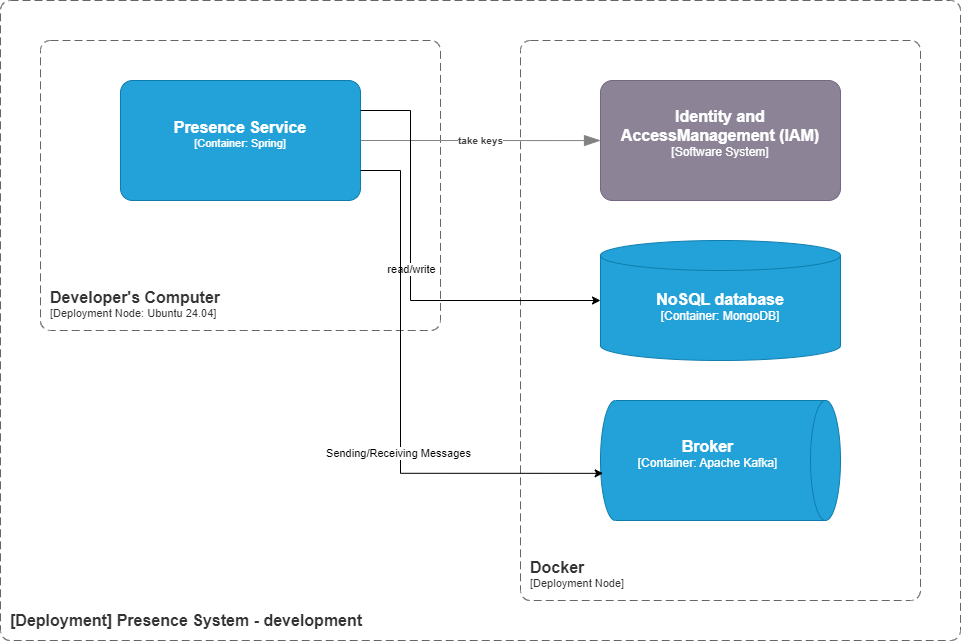

The diagram above was exported from draw.io. Its source (the exported page's mxGraphModel, read from the mxfile embedded in the PNG):
<mxGraphModel dx="847" dy="2013" grid="1" gridSize="10" guides="1" tooltips="1" connect="1" arrows="1" fold="1" page="1" pageScale="1" pageWidth="827" pageHeight="1169" math="0" shadow="0">
  <root>
    <mxCell id="0" />
    <mxCell id="1" parent="0" />
    <object placeholders="1" label="&lt;font style=&quot;font-size: 16px&quot;&gt;&lt;b&gt;&lt;div style=&quot;text-align: left&quot;&gt;%top%&lt;/div&gt;&lt;/b&gt;&lt;/font&gt;&lt;div style=&quot;text-align: left&quot;&gt;%bottom%&lt;/div&gt;" top="[Deployment] Presence System - development" bottom="" id="c-NDOjgKE_WrYrarA_SW-7">
      <mxCell style="rounded=1;fontSize=11;whiteSpace=wrap;html=1;dashed=1;arcSize=20;fillColor=none;strokeColor=#666666;fontColor=#333333;labelBackgroundColor=none;align=left;verticalAlign=bottom;labelBorderColor=none;spacingTop=0;spacing=10;dashPattern=8 4;metaEdit=1;rotatable=0;perimeter=rectanglePerimeter;noLabel=0;labelPadding=0;allowArrows=0;connectable=0;expand=0;recursiveResize=0;editable=1;pointerEvents=0;absoluteArcSize=1;points=[[0.25,0,0],[0.5,0,0],[0.75,0,0],[1,0.25,0],[1,0.5,0],[1,0.75,0],[0.75,1,0],[0.5,1,0],[0.25,1,0],[0,0.75,0],[0,0.5,0],[0,0.25,0]];" parent="1" vertex="1">
        <mxGeometry x="840" y="-1160" width="960" height="640" as="geometry" />
      </mxCell>
    </object>
    <object placeholders="1" c4Name="Identity and AccessManagement (IAM)" c4Type="Software System" c4Description="" label="&lt;font style=&quot;font-size: 16px&quot;&gt;&lt;b&gt;%c4Name%&lt;/b&gt;&lt;/font&gt;&lt;div&gt;[%c4Type%]&lt;/div&gt;&lt;br&gt;&lt;div&gt;&lt;font style=&quot;font-size: 11px&quot;&gt;&lt;font color=&quot;#cccccc&quot;&gt;%c4Description%&lt;/font&gt;&lt;/div&gt;" id="c-NDOjgKE_WrYrarA_SW-13">
      <mxCell style="rounded=1;whiteSpace=wrap;html=1;labelBackgroundColor=none;fillColor=#8C8496;fontColor=#ffffff;align=center;arcSize=10;strokeColor=#736782;metaEdit=1;resizable=0;points=[[0.25,0,0],[0.5,0,0],[0.75,0,0],[1,0.25,0],[1,0.5,0],[1,0.75,0],[0.75,1,0],[0.5,1,0],[0.25,1,0],[0,0.75,0],[0,0.5,0],[0,0.25,0]];" parent="1" vertex="1">
        <mxGeometry x="1440" y="-1080" width="240" height="120" as="geometry" />
      </mxCell>
    </object>
    <object placeholders="1" label="&lt;font style=&quot;font-size: 16px&quot;&gt;&lt;b&gt;&lt;div style=&quot;text-align: left&quot;&gt;%top%&lt;/div&gt;&lt;/b&gt;&lt;/font&gt;&lt;div style=&quot;text-align: left&quot;&gt;%bottom%&lt;/div&gt;" top="Developer's Computer" bottom="[Deployment Node: Ubuntu 24.04]" id="c-NDOjgKE_WrYrarA_SW-14">
      <mxCell style="rounded=1;fontSize=11;whiteSpace=wrap;html=1;dashed=1;arcSize=20;fillColor=none;strokeColor=#666666;fontColor=#333333;labelBackgroundColor=none;align=left;verticalAlign=bottom;labelBorderColor=none;spacingTop=0;spacing=10;dashPattern=8 4;metaEdit=1;rotatable=0;perimeter=rectanglePerimeter;noLabel=0;labelPadding=0;allowArrows=0;connectable=0;expand=0;recursiveResize=0;editable=1;pointerEvents=0;absoluteArcSize=1;points=[[0.25,0,0],[0.5,0,0],[0.75,0,0],[1,0.25,0],[1,0.5,0],[1,0.75,0],[0.75,1,0],[0.5,1,0],[0.25,1,0],[0,0.75,0],[0,0.5,0],[0,0.25,0]];" parent="1" vertex="1">
        <mxGeometry x="880" y="-1120" width="400" height="290" as="geometry" />
      </mxCell>
    </object>
    <object placeholders="1" label="&lt;font style=&quot;font-size: 16px&quot;&gt;&lt;b&gt;&lt;div style=&quot;text-align: left&quot;&gt;%top%&lt;/div&gt;&lt;/b&gt;&lt;/font&gt;&lt;div style=&quot;text-align: left&quot;&gt;%bottom%&lt;/div&gt;" top="Docker" bottom="[Deployment Node]" id="c-NDOjgKE_WrYrarA_SW-15">
      <mxCell style="rounded=1;fontSize=11;whiteSpace=wrap;html=1;dashed=1;arcSize=20;fillColor=none;strokeColor=#666666;fontColor=#333333;labelBackgroundColor=none;align=left;verticalAlign=bottom;labelBorderColor=none;spacingTop=0;spacing=10;dashPattern=8 4;metaEdit=1;rotatable=0;perimeter=rectanglePerimeter;noLabel=0;labelPadding=0;allowArrows=0;connectable=0;expand=0;recursiveResize=0;editable=1;pointerEvents=0;absoluteArcSize=1;points=[[0.25,0,0],[0.5,0,0],[0.75,0,0],[1,0.25,0],[1,0.5,0],[1,0.75,0],[0.75,1,0],[0.5,1,0],[0.25,1,0],[0,0.75,0],[0,0.5,0],[0,0.25,0]];" parent="1" vertex="1">
        <mxGeometry x="1360" y="-1120" width="400" height="560" as="geometry" />
      </mxCell>
    </object>
    <object placeholders="1" c4Type="Relationship" c4Description="take keys" label="&lt;div style=&quot;text-align: left&quot;&gt;&lt;div style=&quot;text-align: center&quot;&gt;&lt;b&gt;%c4Description%&lt;/b&gt;&lt;/div&gt;" id="c-NDOjgKE_WrYrarA_SW-16">
      <mxCell style="endArrow=blockThin;html=1;fontSize=10;fontColor=#404040;strokeWidth=1;endFill=1;strokeColor=#828282;elbow=vertical;metaEdit=1;endSize=14;startSize=14;jumpStyle=arc;jumpSize=16;rounded=0;edgeStyle=orthogonalEdgeStyle;exitX=1;exitY=0.5;exitDx=0;exitDy=0;exitPerimeter=0;entryX=0;entryY=0.5;entryDx=0;entryDy=0;entryPerimeter=0;" parent="1" target="c-NDOjgKE_WrYrarA_SW-13" edge="1">
        <mxGeometry width="240" relative="1" as="geometry">
          <mxPoint x="1200" y="-1020" as="sourcePoint" />
          <mxPoint x="1500" y="-1090" as="targetPoint" />
          <mxPoint as="offset" />
        </mxGeometry>
      </mxCell>
    </object>
    <object placeholders="1" c4Name="Presence Service" c4Type="Container" c4Technology="Spring" c4Description="" label="&lt;font style=&quot;font-size: 16px&quot;&gt;&lt;b&gt;%c4Name%&lt;/b&gt;&lt;/font&gt;&lt;div&gt;[%c4Type%: %c4Technology%]&lt;/div&gt;&lt;br&gt;&lt;div&gt;&lt;font style=&quot;font-size: 11px&quot;&gt;&lt;font color=&quot;#E6E6E6&quot;&gt;%c4Description%&lt;/font&gt;&lt;/div&gt;" id="3ZJdyBFGBV4hBSJn54f8-15">
      <mxCell style="rounded=1;whiteSpace=wrap;html=1;fontSize=11;labelBackgroundColor=none;fillColor=#23A2D9;fontColor=#ffffff;align=center;arcSize=10;strokeColor=#0E7DAD;metaEdit=1;resizable=0;points=[[0.25,0,0],[0.5,0,0],[0.75,0,0],[1,0.25,0],[1,0.5,0],[1,0.75,0],[0.75,1,0],[0.5,1,0],[0.25,1,0],[0,0.75,0],[0,0.5,0],[0,0.25,0]];" parent="1" vertex="1">
        <mxGeometry x="960" y="-1080" width="240" height="120" as="geometry" />
      </mxCell>
    </object>
    <object placeholders="1" c4Name="NoSQL database" c4Type="Container" c4Technology="MongoDB" c4Description="" label="&lt;font style=&quot;font-size: 16px&quot;&gt;&lt;b&gt;%c4Name%&lt;/b&gt;&lt;/font&gt;&lt;div&gt;[%c4Type%:&amp;nbsp;%c4Technology%]&lt;/div&gt;&lt;br&gt;&lt;div&gt;&lt;font style=&quot;font-size: 11px&quot;&gt;&lt;font color=&quot;#E6E6E6&quot;&gt;%c4Description%&lt;/font&gt;&lt;/div&gt;" id="3ZJdyBFGBV4hBSJn54f8-16">
      <mxCell style="shape=cylinder3;size=15;whiteSpace=wrap;html=1;boundedLbl=1;rounded=0;labelBackgroundColor=none;fillColor=#23A2D9;fontSize=12;fontColor=#ffffff;align=center;strokeColor=#0E7DAD;metaEdit=1;points=[[0.5,0,0],[1,0.25,0],[1,0.5,0],[1,0.75,0],[0.5,1,0],[0,0.75,0],[0,0.5,0],[0,0.25,0]];resizable=0;" parent="1" vertex="1">
        <mxGeometry x="1440" y="-920" width="240" height="120" as="geometry" />
      </mxCell>
    </object>
    <object placeholders="1" c4Name="Broker" c4Type="Container" c4Technology="Apache Kafka" c4Description="" label="&lt;font style=&quot;font-size: 16px&quot;&gt;&lt;b&gt;%c4Name%&lt;/b&gt;&lt;/font&gt;&lt;div&gt;[%c4Type%:&amp;nbsp;%c4Technology%]&lt;/div&gt;&lt;br&gt;&lt;div&gt;&lt;font style=&quot;font-size: 11px&quot;&gt;&lt;font color=&quot;#E6E6E6&quot;&gt;%c4Description%&lt;/font&gt;&lt;/div&gt;" id="3ZJdyBFGBV4hBSJn54f8-17">
      <mxCell style="shape=cylinder3;size=15;direction=south;whiteSpace=wrap;html=1;boundedLbl=1;rounded=0;labelBackgroundColor=none;fillColor=#23A2D9;fontSize=12;fontColor=#ffffff;align=center;strokeColor=#0E7DAD;metaEdit=1;points=[[0.5,0,0],[1,0.25,0],[1,0.5,0],[1,0.75,0],[0.5,1,0],[0,0.75,0],[0,0.5,0],[0,0.25,0]];resizable=0;" parent="1" vertex="1">
        <mxGeometry x="1440" y="-760" width="240" height="120" as="geometry" />
      </mxCell>
    </object>
    <mxCell id="3ZJdyBFGBV4hBSJn54f8-20" style="edgeStyle=orthogonalEdgeStyle;rounded=0;orthogonalLoop=1;jettySize=auto;html=1;exitX=1;exitY=0.25;exitDx=0;exitDy=0;exitPerimeter=0;entryX=0;entryY=0.5;entryDx=0;entryDy=0;entryPerimeter=0;" parent="1" source="3ZJdyBFGBV4hBSJn54f8-15" target="3ZJdyBFGBV4hBSJn54f8-16" edge="1">
      <mxGeometry relative="1" as="geometry">
        <mxPoint x="2150" y="-1020" as="sourcePoint" />
        <mxPoint x="1430" y="-860" as="targetPoint" />
        <Array as="points">
          <mxPoint x="1250" y="-1050" />
          <mxPoint x="1250" y="-860" />
        </Array>
      </mxGeometry>
    </mxCell>
    <mxCell id="3ZJdyBFGBV4hBSJn54f8-21" value="read/write" style="edgeLabel;html=1;align=center;verticalAlign=middle;resizable=0;points=[];" parent="3ZJdyBFGBV4hBSJn54f8-20" vertex="1" connectable="0">
      <mxGeometry x="-0.0309" relative="1" as="geometry">
        <mxPoint as="offset" />
      </mxGeometry>
    </mxCell>
    <mxCell id="3ZJdyBFGBV4hBSJn54f8-22" style="edgeStyle=orthogonalEdgeStyle;rounded=0;orthogonalLoop=1;jettySize=auto;html=1;exitX=1;exitY=0.75;exitDx=0;exitDy=0;exitPerimeter=0;entryX=0.607;entryY=0.989;entryDx=0;entryDy=0;entryPerimeter=0;" parent="1" source="3ZJdyBFGBV4hBSJn54f8-15" target="3ZJdyBFGBV4hBSJn54f8-17" edge="1">
      <mxGeometry relative="1" as="geometry">
        <mxPoint x="1060" y="-720" as="sourcePoint" />
        <mxPoint x="1321" y="-640" as="targetPoint" />
        <Array as="points">
          <mxPoint x="1240" y="-990" />
          <mxPoint x="1240" y="-687" />
        </Array>
      </mxGeometry>
    </mxCell>
    <mxCell id="3ZJdyBFGBV4hBSJn54f8-23" value="Sending/Receiving Messages" style="edgeLabel;html=1;align=center;verticalAlign=middle;resizable=0;points=[];" parent="3ZJdyBFGBV4hBSJn54f8-22" vertex="1" connectable="0">
      <mxGeometry x="0.1825" y="-3" relative="1" as="geometry">
        <mxPoint as="offset" />
      </mxGeometry>
    </mxCell>
  </root>
</mxGraphModel>